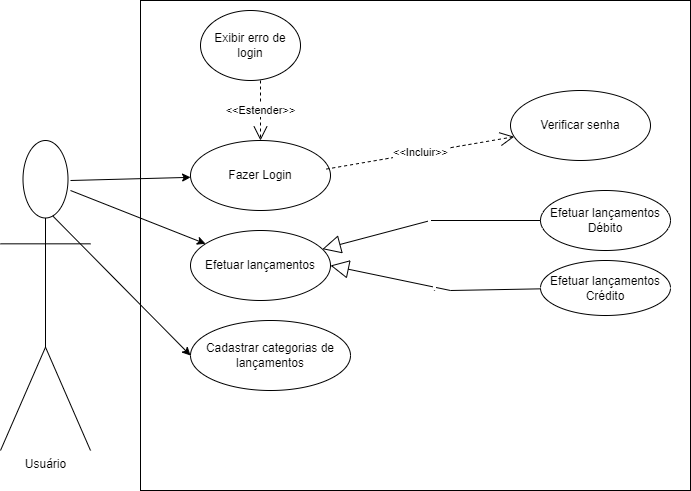

The diagram above was exported from draw.io. Its source (the exported page's mxGraphModel, read from the mxfile embedded in the PNG):
<mxGraphModel dx="854" dy="659" grid="1" gridSize="10" guides="1" tooltips="1" connect="1" arrows="1" fold="1" page="1" pageScale="1" pageWidth="827" pageHeight="1169" math="0" shadow="0">
  <root>
    <mxCell id="0" />
    <mxCell id="1" parent="0" />
    <mxCell id="lpwkaJZtzNiTQteJR77b-16" value="" style="html=1;" vertex="1" parent="1">
      <mxGeometry x="190" y="90" width="550" height="490" as="geometry" />
    </mxCell>
    <mxCell id="lpwkaJZtzNiTQteJR77b-17" value="Fazer Login&lt;br&gt;" style="ellipse;whiteSpace=wrap;html=1;" vertex="1" parent="1">
      <mxGeometry x="240" y="230" width="140" height="70" as="geometry" />
    </mxCell>
    <mxCell id="lpwkaJZtzNiTQteJR77b-18" value="&amp;lt;&amp;lt;Incluir&amp;gt;&amp;gt;" style="endArrow=open;endSize=12;dashed=1;html=1;rounded=0;exitX=0.971;exitY=0.408;exitDx=0;exitDy=0;exitPerimeter=0;" edge="1" parent="1" source="lpwkaJZtzNiTQteJR77b-17" target="lpwkaJZtzNiTQteJR77b-19">
      <mxGeometry width="160" relative="1" as="geometry">
        <mxPoint x="380" y="260" as="sourcePoint" />
        <mxPoint x="450" y="260" as="targetPoint" />
      </mxGeometry>
    </mxCell>
    <mxCell id="lpwkaJZtzNiTQteJR77b-19" value="Verificar senha" style="ellipse;whiteSpace=wrap;html=1;" vertex="1" parent="1">
      <mxGeometry x="560" y="180" width="140" height="70" as="geometry" />
    </mxCell>
    <mxCell id="lpwkaJZtzNiTQteJR77b-20" value="Efetuar lançamentos" style="ellipse;whiteSpace=wrap;html=1;" vertex="1" parent="1">
      <mxGeometry x="240" y="320" width="140" height="70" as="geometry" />
    </mxCell>
    <mxCell id="lpwkaJZtzNiTQteJR77b-21" value="Cadastrar categorias de lançamentos" style="ellipse;whiteSpace=wrap;html=1;" vertex="1" parent="1">
      <mxGeometry x="240" y="410" width="160" height="70" as="geometry" />
    </mxCell>
    <mxCell id="lpwkaJZtzNiTQteJR77b-22" value="Efetuar lançamentos Débito" style="ellipse;whiteSpace=wrap;html=1;" vertex="1" parent="1">
      <mxGeometry x="590" y="280" width="130" height="60" as="geometry" />
    </mxCell>
    <mxCell id="lpwkaJZtzNiTQteJR77b-23" value="Efetuar lançamentos Crédito" style="ellipse;whiteSpace=wrap;html=1;" vertex="1" parent="1">
      <mxGeometry x="590" y="350" width="130" height="55" as="geometry" />
    </mxCell>
    <mxCell id="lpwkaJZtzNiTQteJR77b-24" value="&amp;nbsp;" style="endArrow=block;endSize=16;endFill=0;html=1;rounded=0;exitX=0;exitY=0.5;exitDx=0;exitDy=0;" edge="1" parent="1" source="lpwkaJZtzNiTQteJR77b-22" target="lpwkaJZtzNiTQteJR77b-20">
      <mxGeometry width="160" relative="1" as="geometry">
        <mxPoint x="590.4925306916357" y="303.6861411033351" as="sourcePoint" />
        <mxPoint x="450" y="430" as="targetPoint" />
        <Array as="points">
          <mxPoint x="480" y="310" />
        </Array>
      </mxGeometry>
    </mxCell>
    <mxCell id="lpwkaJZtzNiTQteJR77b-25" value="." style="endArrow=block;endSize=16;endFill=0;html=1;rounded=0;entryX=1;entryY=0.5;entryDx=0;entryDy=0;" edge="1" parent="1" source="lpwkaJZtzNiTQteJR77b-23" target="lpwkaJZtzNiTQteJR77b-20">
      <mxGeometry width="160" relative="1" as="geometry">
        <mxPoint x="613.9100000000001" y="331.6" as="sourcePoint" />
        <mxPoint x="388.8800000000001" y="349.25" as="targetPoint" />
        <Array as="points">
          <mxPoint x="500" y="380" />
        </Array>
      </mxGeometry>
    </mxCell>
    <mxCell id="lpwkaJZtzNiTQteJR77b-26" value="Exibir erro de login" style="ellipse;whiteSpace=wrap;html=1;" vertex="1" parent="1">
      <mxGeometry x="250" y="100" width="100" height="70" as="geometry" />
    </mxCell>
    <mxCell id="lpwkaJZtzNiTQteJR77b-27" value="&amp;lt;&amp;lt;Estender&amp;gt;&amp;gt;" style="endArrow=open;endSize=12;dashed=1;html=1;rounded=0;exitX=0.5;exitY=1;exitDx=0;exitDy=0;entryX=0.5;entryY=0;entryDx=0;entryDy=0;" edge="1" parent="1">
      <mxGeometry width="160" relative="1" as="geometry">
        <mxPoint x="310" y="170" as="sourcePoint" />
        <mxPoint x="310" y="230" as="targetPoint" />
      </mxGeometry>
    </mxCell>
    <mxCell id="lpwkaJZtzNiTQteJR77b-28" value="" style="endArrow=classic;html=1;rounded=0;" edge="1" parent="1" target="lpwkaJZtzNiTQteJR77b-17">
      <mxGeometry width="50" height="50" relative="1" as="geometry">
        <mxPoint x="120" y="270" as="sourcePoint" />
        <mxPoint x="170" y="220" as="targetPoint" />
      </mxGeometry>
    </mxCell>
    <mxCell id="lpwkaJZtzNiTQteJR77b-29" value="" style="endArrow=classic;html=1;rounded=0;" edge="1" parent="1" target="lpwkaJZtzNiTQteJR77b-20">
      <mxGeometry width="50" height="50" relative="1" as="geometry">
        <mxPoint x="120" y="280" as="sourcePoint" />
        <mxPoint x="250.09675194672536" y="276.83955915929664" as="targetPoint" />
      </mxGeometry>
    </mxCell>
    <mxCell id="lpwkaJZtzNiTQteJR77b-30" value="" style="endArrow=classic;html=1;rounded=0;entryX=0;entryY=0.5;entryDx=0;entryDy=0;" edge="1" parent="1" target="lpwkaJZtzNiTQteJR77b-21">
      <mxGeometry width="50" height="50" relative="1" as="geometry">
        <mxPoint x="100" y="303.1600000000001" as="sourcePoint" />
        <mxPoint x="220.09675194672536" y="299.99955915929667" as="targetPoint" />
      </mxGeometry>
    </mxCell>
    <mxCell id="lpwkaJZtzNiTQteJR77b-31" value="Usuário" style="shape=umlActor;verticalLabelPosition=bottom;verticalAlign=top;html=1;" vertex="1" parent="1">
      <mxGeometry x="50" y="230" width="90" height="310" as="geometry" />
    </mxCell>
  </root>
</mxGraphModel>